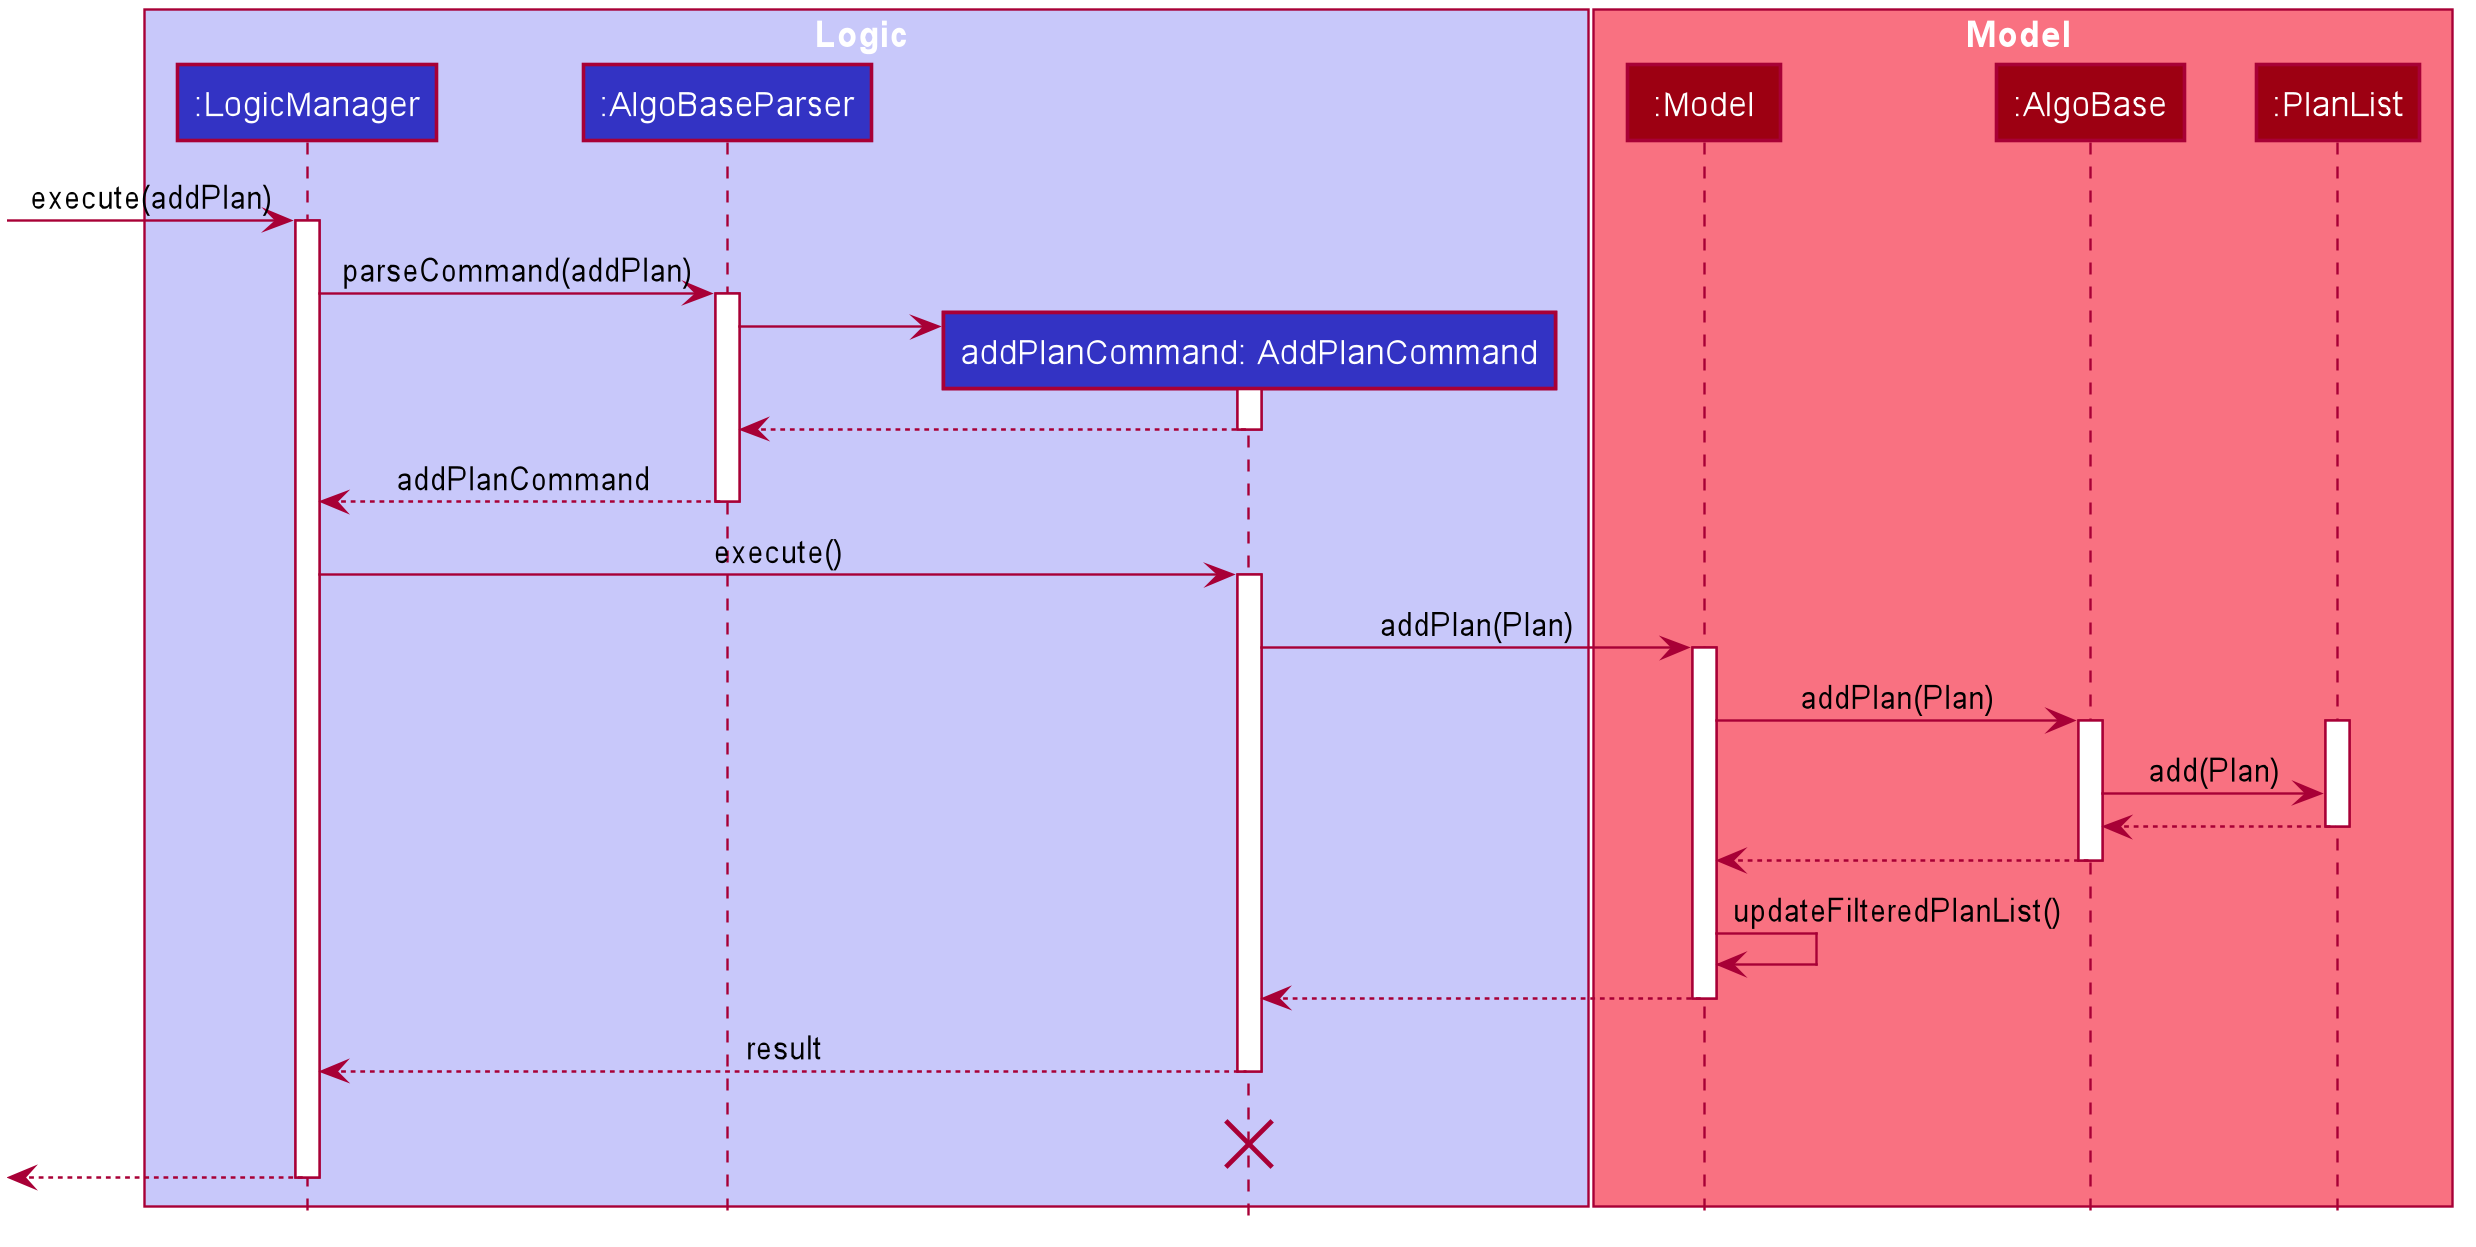

The diagram above was rendered by PlantUML. Its source (embedded in the PNG):
@startuml









skinparam BackgroundColor #FFFFFFF

skinparam Shadowing false

skinparam Class {
    FontColor #FFFFFF
    BorderThickness 1
    BorderColor #FFFFFF
    StereotypeFontColor #FFFFFF
    FontName Arial
}

skinparam Actor {
    BorderColor #000000
    Color #000000
    FontName Arial
}

skinparam Sequence {
    MessageAlign center
    BoxFontSize 15
    BoxPadding 0
    BoxFontColor #FFFFFF
    FontName Arial
}

skinparam Participant {
    FontColor #FFFFFFF
    Padding 20
}

skinparam MinClassWidth 50
skinparam ParticipantPadding 10
skinparam Shadowing false
skinparam DefaultTextAlignment center
skinparam packageStyle Rectangle

hide footbox
hide members
hide circle

box Logic #C8C8FA
participant ":LogicManager" as LogicManager #3333C4
participant ":AlgoBaseParser" as AlgoBaseParser #3333C4
participant "addPlanCommand: AddPlanCommand" as AddPlanCommand #3333C4
end box

box Model #F97181
participant ":Model" as Model #9D0012
participant ":AlgoBase" as AlgoBase #9D0012
participant ":PlanList" as PlanList #9D0012
end box

[-> LogicManager : execute(addPlan)
activate LogicManager
    LogicManager -> AlgoBaseParser : parseCommand(addPlan)
    
    activate AlgoBaseParser
        create AddPlanCommand
        AlgoBaseParser -> AddPlanCommand
        
            activate AddPlanCommand
                AddPlanCommand --> AlgoBaseParser
            deactivate AddPlanCommand
            
        AlgoBaseParser --> LogicManager : addPlanCommand
    deactivate AlgoBaseParser
    
    LogicManager -> AddPlanCommand : execute()
    
    activate AddPlanCommand
        AddPlanCommand -> Model : addPlan(Plan)
        
        activate Model
            Model -> AlgoBase : addPlan(Plan)
                activate AlgoBase
                    activate PlanList
                        AlgoBase -> PlanList : add(Plan)
                        PlanList --> AlgoBase
                    deactivate PlanList
                    AlgoBase --> Model :
                deactivate AlgoBase
            Model -> Model : updateFilteredPlanList()
            Model --> AddPlanCommand
        deactivate Model
        
        AddPlanCommand --> LogicManager : result
    deactivate AddPlanCommand
    
    AddPlanCommand -[hidden]-> LogicManager : result
    destroy AddPlanCommand

    [<--LogicManager
deactivate LogicManager
@enduml